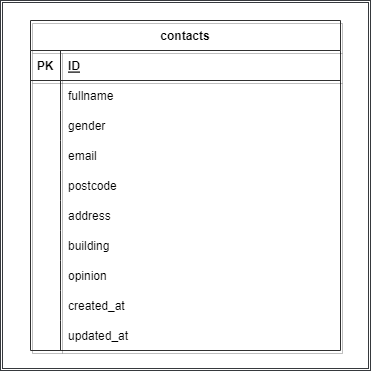

The diagram above was exported from draw.io. Its source (the exported page's mxGraphModel, read from the mxfile embedded in the PNG):
<mxGraphModel dx="622" dy="900" grid="1" gridSize="10" guides="1" tooltips="1" connect="1" arrows="1" fold="1" page="1" pageScale="1" pageWidth="827" pageHeight="1169" math="0" shadow="0">
  <root>
    <mxCell id="0" />
    <mxCell id="1" parent="0" />
    <mxCell id="98" value="" style="shape=ext;double=1;whiteSpace=wrap;html=1;aspect=fixed;fillColor=#FFFFFF;strokeColor=#36393d;" vertex="1" parent="1">
      <mxGeometry x="140" y="70" width="370" height="370" as="geometry" />
    </mxCell>
    <mxCell id="40" value="contacts" style="shape=table;startSize=30;container=1;collapsible=1;childLayout=tableLayout;fixedRows=1;rowLines=0;fontStyle=1;align=center;resizeLast=1;shadow=1;labelBackgroundColor=none;labelBorderColor=none;strokeColor=#303030;fontColor=#000000;fillColor=none;gradientColor=none;" parent="1" vertex="1">
      <mxGeometry x="170" y="90" width="310" height="330" as="geometry" />
    </mxCell>
    <mxCell id="41" value="" style="shape=tableRow;horizontal=0;startSize=0;swimlaneHead=0;swimlaneBody=0;fillColor=none;collapsible=0;dropTarget=0;points=[[0,0.5],[1,0.5]];portConstraint=eastwest;top=0;left=0;right=0;bottom=1;shadow=1;labelBackgroundColor=none;labelBorderColor=none;strokeColor=#303030;fontColor=#000000;" parent="40" vertex="1">
      <mxGeometry y="30" width="310" height="30" as="geometry" />
    </mxCell>
    <mxCell id="42" value="PK" style="shape=partialRectangle;connectable=0;fillColor=none;top=0;left=0;bottom=0;right=0;fontStyle=1;overflow=hidden;shadow=1;labelBackgroundColor=none;labelBorderColor=none;strokeColor=#303030;fontColor=#000000;" parent="41" vertex="1">
      <mxGeometry width="30" height="30" as="geometry">
        <mxRectangle width="30" height="30" as="alternateBounds" />
      </mxGeometry>
    </mxCell>
    <mxCell id="43" value="ID" style="shape=partialRectangle;connectable=0;fillColor=none;top=0;left=0;bottom=0;right=0;align=left;spacingLeft=6;fontStyle=5;overflow=hidden;shadow=1;labelBackgroundColor=none;labelBorderColor=none;strokeColor=#303030;fontColor=#000000;" parent="41" vertex="1">
      <mxGeometry x="30" width="280" height="30" as="geometry">
        <mxRectangle width="280" height="30" as="alternateBounds" />
      </mxGeometry>
    </mxCell>
    <mxCell id="44" value="" style="shape=tableRow;horizontal=0;startSize=0;swimlaneHead=0;swimlaneBody=0;fillColor=none;collapsible=0;dropTarget=0;points=[[0,0.5],[1,0.5]];portConstraint=eastwest;top=0;left=0;right=0;bottom=0;shadow=1;labelBackgroundColor=none;labelBorderColor=none;strokeColor=#303030;fontColor=#000000;" parent="40" vertex="1">
      <mxGeometry y="60" width="310" height="30" as="geometry" />
    </mxCell>
    <mxCell id="45" value="" style="shape=partialRectangle;connectable=0;fillColor=none;top=0;left=0;bottom=0;right=0;editable=1;overflow=hidden;shadow=1;labelBackgroundColor=none;labelBorderColor=none;strokeColor=#303030;fontColor=#000000;" parent="44" vertex="1">
      <mxGeometry width="30" height="30" as="geometry">
        <mxRectangle width="30" height="30" as="alternateBounds" />
      </mxGeometry>
    </mxCell>
    <mxCell id="46" value="fullname" style="shape=partialRectangle;connectable=0;fillColor=none;top=0;left=0;bottom=0;right=0;align=left;spacingLeft=6;overflow=hidden;shadow=1;labelBackgroundColor=none;labelBorderColor=none;strokeColor=#303030;fontColor=#000000;" parent="44" vertex="1">
      <mxGeometry x="30" width="280" height="30" as="geometry">
        <mxRectangle width="280" height="30" as="alternateBounds" />
      </mxGeometry>
    </mxCell>
    <mxCell id="47" value="" style="shape=tableRow;horizontal=0;startSize=0;swimlaneHead=0;swimlaneBody=0;fillColor=none;collapsible=0;dropTarget=0;points=[[0,0.5],[1,0.5]];portConstraint=eastwest;top=0;left=0;right=0;bottom=0;shadow=1;labelBackgroundColor=none;labelBorderColor=none;strokeColor=#303030;fontColor=#000000;" parent="40" vertex="1">
      <mxGeometry y="90" width="310" height="30" as="geometry" />
    </mxCell>
    <mxCell id="48" value="" style="shape=partialRectangle;connectable=0;fillColor=none;top=0;left=0;bottom=0;right=0;editable=1;overflow=hidden;shadow=1;labelBackgroundColor=none;labelBorderColor=none;strokeColor=#303030;fontColor=#000000;" parent="47" vertex="1">
      <mxGeometry width="30" height="30" as="geometry">
        <mxRectangle width="30" height="30" as="alternateBounds" />
      </mxGeometry>
    </mxCell>
    <mxCell id="49" value="gender" style="shape=partialRectangle;connectable=0;fillColor=none;top=0;left=0;bottom=0;right=0;align=left;spacingLeft=6;overflow=hidden;shadow=1;labelBackgroundColor=none;labelBorderColor=none;strokeColor=#303030;fontColor=#000000;" parent="47" vertex="1">
      <mxGeometry x="30" width="280" height="30" as="geometry">
        <mxRectangle width="280" height="30" as="alternateBounds" />
      </mxGeometry>
    </mxCell>
    <mxCell id="75" value="" style="shape=tableRow;horizontal=0;startSize=0;swimlaneHead=0;swimlaneBody=0;fillColor=none;collapsible=0;dropTarget=0;points=[[0,0.5],[1,0.5]];portConstraint=eastwest;top=0;left=0;right=0;bottom=0;shadow=1;labelBackgroundColor=none;labelBorderColor=none;strokeColor=#303030;fontColor=#000000;" parent="40" vertex="1">
      <mxGeometry y="120" width="310" height="30" as="geometry" />
    </mxCell>
    <mxCell id="76" value="" style="shape=partialRectangle;connectable=0;fillColor=none;top=0;left=0;bottom=0;right=0;editable=1;overflow=hidden;shadow=1;labelBackgroundColor=none;labelBorderColor=none;strokeColor=#303030;fontColor=#000000;" parent="75" vertex="1">
      <mxGeometry width="30" height="30" as="geometry">
        <mxRectangle width="30" height="30" as="alternateBounds" />
      </mxGeometry>
    </mxCell>
    <mxCell id="77" value="email" style="shape=partialRectangle;connectable=0;fillColor=none;top=0;left=0;bottom=0;right=0;align=left;spacingLeft=6;overflow=hidden;shadow=1;labelBackgroundColor=none;labelBorderColor=none;strokeColor=#303030;fontColor=#000000;" parent="75" vertex="1">
      <mxGeometry x="30" width="280" height="30" as="geometry">
        <mxRectangle width="280" height="30" as="alternateBounds" />
      </mxGeometry>
    </mxCell>
    <mxCell id="79" value="" style="shape=tableRow;horizontal=0;startSize=0;swimlaneHead=0;swimlaneBody=0;fillColor=none;collapsible=0;dropTarget=0;points=[[0,0.5],[1,0.5]];portConstraint=eastwest;top=0;left=0;right=0;bottom=0;shadow=1;labelBackgroundColor=none;labelBorderColor=none;strokeColor=#303030;fontColor=#000000;" parent="40" vertex="1">
      <mxGeometry y="150" width="310" height="30" as="geometry" />
    </mxCell>
    <mxCell id="80" value="" style="shape=partialRectangle;connectable=0;fillColor=none;top=0;left=0;bottom=0;right=0;editable=1;overflow=hidden;shadow=1;labelBackgroundColor=none;labelBorderColor=none;strokeColor=#303030;fontColor=#000000;" parent="79" vertex="1">
      <mxGeometry width="30" height="30" as="geometry">
        <mxRectangle width="30" height="30" as="alternateBounds" />
      </mxGeometry>
    </mxCell>
    <mxCell id="81" value="postcode" style="shape=partialRectangle;connectable=0;fillColor=none;top=0;left=0;bottom=0;right=0;align=left;spacingLeft=6;overflow=hidden;shadow=1;labelBackgroundColor=none;labelBorderColor=none;strokeColor=#303030;fontColor=#000000;" parent="79" vertex="1">
      <mxGeometry x="30" width="280" height="30" as="geometry">
        <mxRectangle width="280" height="30" as="alternateBounds" />
      </mxGeometry>
    </mxCell>
    <mxCell id="71" value="" style="shape=tableRow;horizontal=0;startSize=0;swimlaneHead=0;swimlaneBody=0;fillColor=none;collapsible=0;dropTarget=0;points=[[0,0.5],[1,0.5]];portConstraint=eastwest;top=0;left=0;right=0;bottom=0;shadow=1;labelBackgroundColor=none;labelBorderColor=none;strokeColor=#303030;fontColor=#000000;" parent="40" vertex="1">
      <mxGeometry y="180" width="310" height="30" as="geometry" />
    </mxCell>
    <mxCell id="72" value="" style="shape=partialRectangle;connectable=0;fillColor=none;top=0;left=0;bottom=0;right=0;editable=1;overflow=hidden;shadow=1;labelBackgroundColor=none;labelBorderColor=none;strokeColor=#303030;fontColor=#000000;" parent="71" vertex="1">
      <mxGeometry width="30" height="30" as="geometry">
        <mxRectangle width="30" height="30" as="alternateBounds" />
      </mxGeometry>
    </mxCell>
    <mxCell id="73" value="address" style="shape=partialRectangle;connectable=0;fillColor=none;top=0;left=0;bottom=0;right=0;align=left;spacingLeft=6;overflow=hidden;shadow=1;labelBackgroundColor=none;labelBorderColor=none;strokeColor=#303030;fontColor=#000000;" parent="71" vertex="1">
      <mxGeometry x="30" width="280" height="30" as="geometry">
        <mxRectangle width="280" height="30" as="alternateBounds" />
      </mxGeometry>
    </mxCell>
    <mxCell id="87" value="" style="shape=tableRow;horizontal=0;startSize=0;swimlaneHead=0;swimlaneBody=0;fillColor=none;collapsible=0;dropTarget=0;points=[[0,0.5],[1,0.5]];portConstraint=eastwest;top=0;left=0;right=0;bottom=0;shadow=1;labelBackgroundColor=none;labelBorderColor=none;strokeColor=#303030;fontColor=#000000;" parent="40" vertex="1">
      <mxGeometry y="210" width="310" height="30" as="geometry" />
    </mxCell>
    <mxCell id="88" value="" style="shape=partialRectangle;connectable=0;fillColor=none;top=0;left=0;bottom=0;right=0;editable=1;overflow=hidden;shadow=1;labelBackgroundColor=none;labelBorderColor=none;strokeColor=#303030;fontColor=#000000;" parent="87" vertex="1">
      <mxGeometry width="30" height="30" as="geometry">
        <mxRectangle width="30" height="30" as="alternateBounds" />
      </mxGeometry>
    </mxCell>
    <mxCell id="89" value="building" style="shape=partialRectangle;connectable=0;fillColor=none;top=0;left=0;bottom=0;right=0;align=left;spacingLeft=6;overflow=hidden;shadow=1;labelBackgroundColor=none;labelBorderColor=none;strokeColor=#303030;fontColor=#000000;" parent="87" vertex="1">
      <mxGeometry x="30" width="280" height="30" as="geometry">
        <mxRectangle width="280" height="30" as="alternateBounds" />
      </mxGeometry>
    </mxCell>
    <mxCell id="83" value="" style="shape=tableRow;horizontal=0;startSize=0;swimlaneHead=0;swimlaneBody=0;fillColor=none;collapsible=0;dropTarget=0;points=[[0,0.5],[1,0.5]];portConstraint=eastwest;top=0;left=0;right=0;bottom=0;shadow=1;labelBackgroundColor=none;labelBorderColor=none;strokeColor=#303030;fontColor=#000000;" parent="40" vertex="1">
      <mxGeometry y="240" width="310" height="30" as="geometry" />
    </mxCell>
    <mxCell id="84" value="" style="shape=partialRectangle;connectable=0;fillColor=none;top=0;left=0;bottom=0;right=0;editable=1;overflow=hidden;shadow=1;labelBackgroundColor=none;labelBorderColor=none;strokeColor=#303030;fontColor=#000000;" parent="83" vertex="1">
      <mxGeometry width="30" height="30" as="geometry">
        <mxRectangle width="30" height="30" as="alternateBounds" />
      </mxGeometry>
    </mxCell>
    <mxCell id="85" value="opinion" style="shape=partialRectangle;connectable=0;fillColor=none;top=0;left=0;bottom=0;right=0;align=left;spacingLeft=6;overflow=hidden;shadow=1;labelBackgroundColor=none;labelBorderColor=none;strokeColor=#303030;fontColor=#000000;" parent="83" vertex="1">
      <mxGeometry x="30" width="280" height="30" as="geometry">
        <mxRectangle width="280" height="30" as="alternateBounds" />
      </mxGeometry>
    </mxCell>
    <mxCell id="95" value="" style="shape=tableRow;horizontal=0;startSize=0;swimlaneHead=0;swimlaneBody=0;fillColor=none;collapsible=0;dropTarget=0;points=[[0,0.5],[1,0.5]];portConstraint=eastwest;top=0;left=0;right=0;bottom=0;shadow=1;labelBackgroundColor=none;labelBorderColor=none;strokeColor=#303030;fontColor=#000000;" parent="40" vertex="1">
      <mxGeometry y="270" width="310" height="30" as="geometry" />
    </mxCell>
    <mxCell id="96" value="" style="shape=partialRectangle;connectable=0;fillColor=none;top=0;left=0;bottom=0;right=0;editable=1;overflow=hidden;shadow=1;labelBackgroundColor=none;labelBorderColor=none;strokeColor=#303030;fontColor=#000000;" parent="95" vertex="1">
      <mxGeometry width="30" height="30" as="geometry">
        <mxRectangle width="30" height="30" as="alternateBounds" />
      </mxGeometry>
    </mxCell>
    <mxCell id="97" value="created_at" style="shape=partialRectangle;connectable=0;fillColor=none;top=0;left=0;bottom=0;right=0;align=left;spacingLeft=6;overflow=hidden;shadow=1;labelBackgroundColor=none;labelBorderColor=none;strokeColor=#303030;fontColor=#000000;" parent="95" vertex="1">
      <mxGeometry x="30" width="280" height="30" as="geometry">
        <mxRectangle width="280" height="30" as="alternateBounds" />
      </mxGeometry>
    </mxCell>
    <mxCell id="91" value="" style="shape=tableRow;horizontal=0;startSize=0;swimlaneHead=0;swimlaneBody=0;fillColor=none;collapsible=0;dropTarget=0;points=[[0,0.5],[1,0.5]];portConstraint=eastwest;top=0;left=0;right=0;bottom=0;shadow=1;labelBackgroundColor=none;labelBorderColor=none;strokeColor=#303030;fontColor=#000000;" parent="40" vertex="1">
      <mxGeometry y="300" width="310" height="30" as="geometry" />
    </mxCell>
    <mxCell id="92" value="" style="shape=partialRectangle;connectable=0;fillColor=none;top=0;left=0;bottom=0;right=0;editable=1;overflow=hidden;shadow=1;labelBackgroundColor=none;labelBorderColor=none;strokeColor=#303030;fontColor=#000000;" parent="91" vertex="1">
      <mxGeometry width="30" height="30" as="geometry">
        <mxRectangle width="30" height="30" as="alternateBounds" />
      </mxGeometry>
    </mxCell>
    <mxCell id="93" value="updated_at" style="shape=partialRectangle;connectable=0;fillColor=none;top=0;left=0;bottom=0;right=0;align=left;spacingLeft=6;overflow=hidden;shadow=1;labelBackgroundColor=none;labelBorderColor=none;strokeColor=#303030;fontColor=#000000;" parent="91" vertex="1">
      <mxGeometry x="30" width="280" height="30" as="geometry">
        <mxRectangle width="280" height="30" as="alternateBounds" />
      </mxGeometry>
    </mxCell>
  </root>
</mxGraphModel>